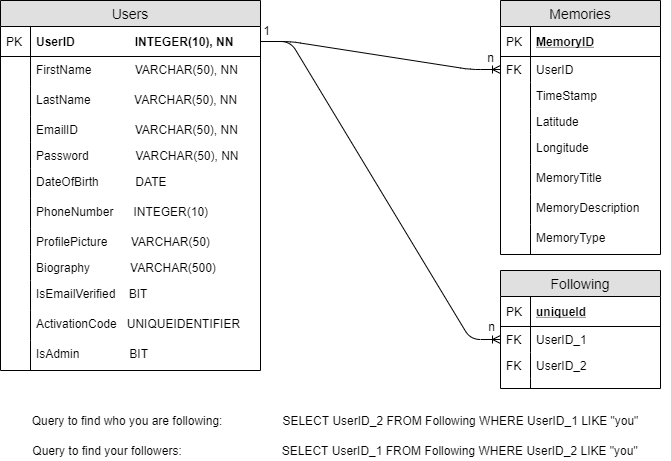

The diagram above was exported from draw.io. Its source (the exported page's mxGraphModel, read from the mxfile embedded in the PNG):
<mxGraphModel dx="868" dy="460" grid="1" gridSize="10" guides="1" tooltips="1" connect="1" arrows="1" fold="1" page="1" pageScale="1" pageWidth="850" pageHeight="1100" math="0" shadow="0">
  <root>
    <mxCell id="0" />
    <mxCell id="1" parent="0" />
    <mxCell id="_pq2UcqAvhoIMinSNv-s-1" value="Users" style="swimlane;fontStyle=0;childLayout=stackLayout;horizontal=1;startSize=26;fillColor=#e0e0e0;horizontalStack=0;resizeParent=1;resizeParentMax=0;resizeLast=0;collapsible=1;marginBottom=0;swimlaneFillColor=#ffffff;align=center;fontSize=14;" parent="1" vertex="1">
      <mxGeometry x="20" y="20" width="260" height="370" as="geometry" />
    </mxCell>
    <mxCell id="_pq2UcqAvhoIMinSNv-s-2" value="UserID                  INTEGER(10), NN" style="shape=partialRectangle;top=0;left=0;right=0;bottom=1;align=left;verticalAlign=middle;fillColor=none;spacingLeft=34;spacingRight=4;overflow=hidden;rotatable=0;points=[[0,0.5],[1,0.5]];portConstraint=eastwest;dropTarget=0;fontStyle=1;fontSize=12;" parent="_pq2UcqAvhoIMinSNv-s-1" vertex="1">
      <mxGeometry y="26" width="260" height="30" as="geometry" />
    </mxCell>
    <mxCell id="_pq2UcqAvhoIMinSNv-s-3" value="PK" style="shape=partialRectangle;top=0;left=0;bottom=0;fillColor=none;align=left;verticalAlign=middle;spacingLeft=4;spacingRight=4;overflow=hidden;rotatable=0;points=[];portConstraint=eastwest;part=1;fontSize=12;" parent="_pq2UcqAvhoIMinSNv-s-2" vertex="1" connectable="0">
      <mxGeometry width="30" height="30" as="geometry" />
    </mxCell>
    <mxCell id="OUK8ZFBuM-y7QaPuDs5x-8" value="FirstName             VARCHAR(50), NN" style="shape=partialRectangle;top=0;left=0;right=0;bottom=0;align=left;verticalAlign=top;fillColor=none;spacingLeft=34;spacingRight=4;overflow=hidden;rotatable=0;points=[[0,0.5],[1,0.5]];portConstraint=eastwest;dropTarget=0;fontSize=12;" parent="_pq2UcqAvhoIMinSNv-s-1" vertex="1">
      <mxGeometry y="56" width="260" height="30" as="geometry" />
    </mxCell>
    <mxCell id="OUK8ZFBuM-y7QaPuDs5x-9" value="" style="shape=partialRectangle;top=0;left=0;bottom=0;fillColor=none;align=left;verticalAlign=top;spacingLeft=4;spacingRight=4;overflow=hidden;rotatable=0;points=[];portConstraint=eastwest;part=1;fontSize=12;" parent="OUK8ZFBuM-y7QaPuDs5x-8" vertex="1" connectable="0">
      <mxGeometry width="30" height="30" as="geometry" />
    </mxCell>
    <mxCell id="OUK8ZFBuM-y7QaPuDs5x-10" value="LastName             VARCHAR(50), NN" style="shape=partialRectangle;top=0;left=0;right=0;bottom=0;align=left;verticalAlign=top;fillColor=none;spacingLeft=34;spacingRight=4;overflow=hidden;rotatable=0;points=[[0,0.5],[1,0.5]];portConstraint=eastwest;dropTarget=0;fontSize=12;" parent="_pq2UcqAvhoIMinSNv-s-1" vertex="1">
      <mxGeometry y="86" width="260" height="30" as="geometry" />
    </mxCell>
    <mxCell id="OUK8ZFBuM-y7QaPuDs5x-11" value="" style="shape=partialRectangle;top=0;left=0;bottom=0;fillColor=none;align=left;verticalAlign=top;spacingLeft=4;spacingRight=4;overflow=hidden;rotatable=0;points=[];portConstraint=eastwest;part=1;fontSize=12;" parent="OUK8ZFBuM-y7QaPuDs5x-10" vertex="1" connectable="0">
      <mxGeometry width="30" height="30" as="geometry" />
    </mxCell>
    <mxCell id="_pq2UcqAvhoIMinSNv-s-8" value="EmailID                 VARCHAR(50), NN" style="shape=partialRectangle;top=0;left=0;right=0;bottom=0;align=left;verticalAlign=top;fillColor=none;spacingLeft=34;spacingRight=4;overflow=hidden;rotatable=0;points=[[0,0.5],[1,0.5]];portConstraint=eastwest;dropTarget=0;fontSize=12;" parent="_pq2UcqAvhoIMinSNv-s-1" vertex="1">
      <mxGeometry y="116" width="260" height="26" as="geometry" />
    </mxCell>
    <mxCell id="_pq2UcqAvhoIMinSNv-s-9" value="" style="shape=partialRectangle;top=0;left=0;bottom=0;fillColor=none;align=left;verticalAlign=top;spacingLeft=4;spacingRight=4;overflow=hidden;rotatable=0;points=[];portConstraint=eastwest;part=1;fontSize=12;" parent="_pq2UcqAvhoIMinSNv-s-8" vertex="1" connectable="0">
      <mxGeometry width="30" height="26" as="geometry" />
    </mxCell>
    <mxCell id="_pq2UcqAvhoIMinSNv-s-6" value="Password              VARCHAR(50), NN" style="shape=partialRectangle;top=0;left=0;right=0;bottom=0;align=left;verticalAlign=top;fillColor=none;spacingLeft=34;spacingRight=4;overflow=hidden;rotatable=0;points=[[0,0.5],[1,0.5]];portConstraint=eastwest;dropTarget=0;fontSize=12;" parent="_pq2UcqAvhoIMinSNv-s-1" vertex="1">
      <mxGeometry y="142" width="260" height="26" as="geometry" />
    </mxCell>
    <mxCell id="_pq2UcqAvhoIMinSNv-s-7" value="" style="shape=partialRectangle;top=0;left=0;bottom=0;fillColor=none;align=left;verticalAlign=top;spacingLeft=4;spacingRight=4;overflow=hidden;rotatable=0;points=[];portConstraint=eastwest;part=1;fontSize=12;" parent="_pq2UcqAvhoIMinSNv-s-6" vertex="1" connectable="0">
      <mxGeometry width="30" height="26" as="geometry" />
    </mxCell>
    <mxCell id="OUK8ZFBuM-y7QaPuDs5x-2" value="DateOfBirth           DATE" style="shape=partialRectangle;top=0;left=0;right=0;bottom=0;align=left;verticalAlign=top;fillColor=none;spacingLeft=34;spacingRight=4;overflow=hidden;rotatable=0;points=[[0,0.5],[1,0.5]];portConstraint=eastwest;dropTarget=0;fontSize=12;" parent="_pq2UcqAvhoIMinSNv-s-1" vertex="1">
      <mxGeometry y="168" width="260" height="30" as="geometry" />
    </mxCell>
    <mxCell id="OUK8ZFBuM-y7QaPuDs5x-3" value="" style="shape=partialRectangle;top=0;left=0;bottom=0;fillColor=none;align=left;verticalAlign=top;spacingLeft=4;spacingRight=4;overflow=hidden;rotatable=0;points=[];portConstraint=eastwest;part=1;fontSize=12;" parent="OUK8ZFBuM-y7QaPuDs5x-2" vertex="1" connectable="0">
      <mxGeometry width="30" height="30" as="geometry" />
    </mxCell>
    <mxCell id="OUK8ZFBuM-y7QaPuDs5x-4" value="PhoneNumber      INTEGER(10)" style="shape=partialRectangle;top=0;left=0;right=0;bottom=0;align=left;verticalAlign=top;fillColor=none;spacingLeft=34;spacingRight=4;overflow=hidden;rotatable=0;points=[[0,0.5],[1,0.5]];portConstraint=eastwest;dropTarget=0;fontSize=12;" parent="_pq2UcqAvhoIMinSNv-s-1" vertex="1">
      <mxGeometry y="198" width="260" height="30" as="geometry" />
    </mxCell>
    <mxCell id="OUK8ZFBuM-y7QaPuDs5x-5" value="" style="shape=partialRectangle;top=0;left=0;bottom=0;fillColor=none;align=left;verticalAlign=top;spacingLeft=4;spacingRight=4;overflow=hidden;rotatable=0;points=[];portConstraint=eastwest;part=1;fontSize=12;" parent="OUK8ZFBuM-y7QaPuDs5x-4" vertex="1" connectable="0">
      <mxGeometry width="30" height="30" as="geometry" />
    </mxCell>
    <mxCell id="OUK8ZFBuM-y7QaPuDs5x-6" value="ProfilePicture       VARCHAR(50)" style="shape=partialRectangle;top=0;left=0;right=0;bottom=0;align=left;verticalAlign=top;fillColor=none;spacingLeft=34;spacingRight=4;overflow=hidden;rotatable=0;points=[[0,0.5],[1,0.5]];portConstraint=eastwest;dropTarget=0;fontSize=12;" parent="_pq2UcqAvhoIMinSNv-s-1" vertex="1">
      <mxGeometry y="228" width="260" height="26" as="geometry" />
    </mxCell>
    <mxCell id="OUK8ZFBuM-y7QaPuDs5x-7" value="" style="shape=partialRectangle;top=0;left=0;bottom=0;fillColor=none;align=left;verticalAlign=top;spacingLeft=4;spacingRight=4;overflow=hidden;rotatable=0;points=[];portConstraint=eastwest;part=1;fontSize=12;" parent="OUK8ZFBuM-y7QaPuDs5x-6" vertex="1" connectable="0">
      <mxGeometry width="30" height="26" as="geometry" />
    </mxCell>
    <mxCell id="_pq2UcqAvhoIMinSNv-s-10" value="Biography            VARCHAR(500)" style="shape=partialRectangle;top=0;left=0;right=0;bottom=0;align=left;verticalAlign=top;fillColor=none;spacingLeft=34;spacingRight=4;overflow=hidden;rotatable=0;points=[[0,0.5],[1,0.5]];portConstraint=eastwest;dropTarget=0;fontSize=12;" parent="_pq2UcqAvhoIMinSNv-s-1" vertex="1">
      <mxGeometry y="254" width="260" height="26" as="geometry" />
    </mxCell>
    <mxCell id="_pq2UcqAvhoIMinSNv-s-11" value="" style="shape=partialRectangle;top=0;left=0;bottom=0;fillColor=none;align=left;verticalAlign=top;spacingLeft=4;spacingRight=4;overflow=hidden;rotatable=0;points=[];portConstraint=eastwest;part=1;fontSize=12;" parent="_pq2UcqAvhoIMinSNv-s-10" vertex="1" connectable="0">
      <mxGeometry width="30" height="26" as="geometry" />
    </mxCell>
    <mxCell id="OUK8ZFBuM-y7QaPuDs5x-12" value="IsEmailVerified    BIT" style="shape=partialRectangle;top=0;left=0;right=0;bottom=0;align=left;verticalAlign=top;fillColor=none;spacingLeft=34;spacingRight=4;overflow=hidden;rotatable=0;points=[[0,0.5],[1,0.5]];portConstraint=eastwest;dropTarget=0;fontSize=12;" parent="_pq2UcqAvhoIMinSNv-s-1" vertex="1">
      <mxGeometry y="280" width="260" height="30" as="geometry" />
    </mxCell>
    <mxCell id="OUK8ZFBuM-y7QaPuDs5x-13" value="" style="shape=partialRectangle;top=0;left=0;bottom=0;fillColor=none;align=left;verticalAlign=top;spacingLeft=4;spacingRight=4;overflow=hidden;rotatable=0;points=[];portConstraint=eastwest;part=1;fontSize=12;" parent="OUK8ZFBuM-y7QaPuDs5x-12" vertex="1" connectable="0">
      <mxGeometry width="30" height="30" as="geometry" />
    </mxCell>
    <mxCell id="OUK8ZFBuM-y7QaPuDs5x-14" value="ActivationCode   UNIQUEIDENTIFIER" style="shape=partialRectangle;top=0;left=0;right=0;bottom=0;align=left;verticalAlign=top;fillColor=none;spacingLeft=34;spacingRight=4;overflow=hidden;rotatable=0;points=[[0,0.5],[1,0.5]];portConstraint=eastwest;dropTarget=0;fontSize=12;" parent="_pq2UcqAvhoIMinSNv-s-1" vertex="1">
      <mxGeometry y="310" width="260" height="30" as="geometry" />
    </mxCell>
    <mxCell id="OUK8ZFBuM-y7QaPuDs5x-15" value="" style="shape=partialRectangle;top=0;left=0;bottom=0;fillColor=none;align=left;verticalAlign=top;spacingLeft=4;spacingRight=4;overflow=hidden;rotatable=0;points=[];portConstraint=eastwest;part=1;fontSize=12;" parent="OUK8ZFBuM-y7QaPuDs5x-14" vertex="1" connectable="0">
      <mxGeometry width="30" height="30" as="geometry" />
    </mxCell>
    <mxCell id="OUK8ZFBuM-y7QaPuDs5x-18" value="IsAdmin               BIT" style="shape=partialRectangle;top=0;left=0;right=0;bottom=0;align=left;verticalAlign=top;fillColor=none;spacingLeft=34;spacingRight=4;overflow=hidden;rotatable=0;points=[[0,0.5],[1,0.5]];portConstraint=eastwest;dropTarget=0;fontSize=12;" parent="_pq2UcqAvhoIMinSNv-s-1" vertex="1">
      <mxGeometry y="340" width="260" height="30" as="geometry" />
    </mxCell>
    <mxCell id="OUK8ZFBuM-y7QaPuDs5x-19" value="" style="shape=partialRectangle;top=0;left=0;bottom=0;fillColor=none;align=left;verticalAlign=top;spacingLeft=4;spacingRight=4;overflow=hidden;rotatable=0;points=[];portConstraint=eastwest;part=1;fontSize=12;" parent="OUK8ZFBuM-y7QaPuDs5x-18" vertex="1" connectable="0">
      <mxGeometry width="30" height="30" as="geometry" />
    </mxCell>
    <mxCell id="_pq2UcqAvhoIMinSNv-s-12" value="Memories" style="swimlane;fontStyle=0;childLayout=stackLayout;horizontal=1;startSize=26;fillColor=#e0e0e0;horizontalStack=0;resizeParent=1;resizeParentMax=0;resizeLast=0;collapsible=1;marginBottom=0;swimlaneFillColor=#ffffff;align=center;fontSize=14;" parent="1" vertex="1">
      <mxGeometry x="520" y="20" width="160" height="254" as="geometry" />
    </mxCell>
    <mxCell id="_pq2UcqAvhoIMinSNv-s-13" value="MemoryID" style="shape=partialRectangle;top=0;left=0;right=0;bottom=1;align=left;verticalAlign=middle;fillColor=none;spacingLeft=34;spacingRight=4;overflow=hidden;rotatable=0;points=[[0,0.5],[1,0.5]];portConstraint=eastwest;dropTarget=0;fontStyle=5;fontSize=12;" parent="_pq2UcqAvhoIMinSNv-s-12" vertex="1">
      <mxGeometry y="26" width="160" height="30" as="geometry" />
    </mxCell>
    <mxCell id="_pq2UcqAvhoIMinSNv-s-14" value="PK" style="shape=partialRectangle;top=0;left=0;bottom=0;fillColor=none;align=left;verticalAlign=middle;spacingLeft=4;spacingRight=4;overflow=hidden;rotatable=0;points=[];portConstraint=eastwest;part=1;fontSize=12;" parent="_pq2UcqAvhoIMinSNv-s-13" vertex="1" connectable="0">
      <mxGeometry width="30" height="30" as="geometry" />
    </mxCell>
    <mxCell id="_pq2UcqAvhoIMinSNv-s-15" value="UserID" style="shape=partialRectangle;top=0;left=0;right=0;bottom=0;align=left;verticalAlign=top;fillColor=none;spacingLeft=34;spacingRight=4;overflow=hidden;rotatable=0;points=[[0,0.5],[1,0.5]];portConstraint=eastwest;dropTarget=0;fontSize=12;" parent="_pq2UcqAvhoIMinSNv-s-12" vertex="1">
      <mxGeometry y="56" width="160" height="26" as="geometry" />
    </mxCell>
    <mxCell id="_pq2UcqAvhoIMinSNv-s-16" value="FK" style="shape=partialRectangle;top=0;left=0;bottom=0;fillColor=none;align=left;verticalAlign=top;spacingLeft=4;spacingRight=4;overflow=hidden;rotatable=0;points=[];portConstraint=eastwest;part=1;fontSize=12;" parent="_pq2UcqAvhoIMinSNv-s-15" vertex="1" connectable="0">
      <mxGeometry width="30" height="26" as="geometry" />
    </mxCell>
    <mxCell id="_pq2UcqAvhoIMinSNv-s-19" value="TimeStamp" style="shape=partialRectangle;top=0;left=0;right=0;bottom=0;align=left;verticalAlign=top;fillColor=none;spacingLeft=34;spacingRight=4;overflow=hidden;rotatable=0;points=[[0,0.5],[1,0.5]];portConstraint=eastwest;dropTarget=0;fontSize=12;" parent="_pq2UcqAvhoIMinSNv-s-12" vertex="1">
      <mxGeometry y="82" width="160" height="26" as="geometry" />
    </mxCell>
    <mxCell id="_pq2UcqAvhoIMinSNv-s-20" value="" style="shape=partialRectangle;top=0;left=0;bottom=0;fillColor=none;align=left;verticalAlign=top;spacingLeft=4;spacingRight=4;overflow=hidden;rotatable=0;points=[];portConstraint=eastwest;part=1;fontSize=12;" parent="_pq2UcqAvhoIMinSNv-s-19" vertex="1" connectable="0">
      <mxGeometry width="30" height="26" as="geometry" />
    </mxCell>
    <mxCell id="_pq2UcqAvhoIMinSNv-s-21" value="Latitude" style="shape=partialRectangle;top=0;left=0;right=0;bottom=0;align=left;verticalAlign=top;fillColor=none;spacingLeft=34;spacingRight=4;overflow=hidden;rotatable=0;points=[[0,0.5],[1,0.5]];portConstraint=eastwest;dropTarget=0;fontSize=12;" parent="_pq2UcqAvhoIMinSNv-s-12" vertex="1">
      <mxGeometry y="108" width="160" height="26" as="geometry" />
    </mxCell>
    <mxCell id="_pq2UcqAvhoIMinSNv-s-22" value="" style="shape=partialRectangle;top=0;left=0;bottom=0;fillColor=none;align=left;verticalAlign=top;spacingLeft=4;spacingRight=4;overflow=hidden;rotatable=0;points=[];portConstraint=eastwest;part=1;fontSize=12;" parent="_pq2UcqAvhoIMinSNv-s-21" vertex="1" connectable="0">
      <mxGeometry width="30" height="26" as="geometry" />
    </mxCell>
    <mxCell id="_pq2UcqAvhoIMinSNv-s-28" value="Longitude" style="shape=partialRectangle;top=0;left=0;right=0;bottom=0;align=left;verticalAlign=top;fillColor=none;spacingLeft=34;spacingRight=4;overflow=hidden;rotatable=0;points=[[0,0.5],[1,0.5]];portConstraint=eastwest;dropTarget=0;fontSize=12;" parent="_pq2UcqAvhoIMinSNv-s-12" vertex="1">
      <mxGeometry y="134" width="160" height="30" as="geometry" />
    </mxCell>
    <mxCell id="_pq2UcqAvhoIMinSNv-s-29" value="" style="shape=partialRectangle;top=0;left=0;bottom=0;fillColor=none;align=left;verticalAlign=top;spacingLeft=4;spacingRight=4;overflow=hidden;rotatable=0;points=[];portConstraint=eastwest;part=1;fontSize=12;" parent="_pq2UcqAvhoIMinSNv-s-28" vertex="1" connectable="0">
      <mxGeometry width="30" height="30" as="geometry" />
    </mxCell>
    <mxCell id="_pq2UcqAvhoIMinSNv-s-30" value="MemoryTitle" style="shape=partialRectangle;top=0;left=0;right=0;bottom=0;align=left;verticalAlign=top;fillColor=none;spacingLeft=34;spacingRight=4;overflow=hidden;rotatable=0;points=[[0,0.5],[1,0.5]];portConstraint=eastwest;dropTarget=0;fontSize=12;" parent="_pq2UcqAvhoIMinSNv-s-12" vertex="1">
      <mxGeometry y="164" width="160" height="30" as="geometry" />
    </mxCell>
    <mxCell id="_pq2UcqAvhoIMinSNv-s-31" value="" style="shape=partialRectangle;top=0;left=0;bottom=0;fillColor=none;align=left;verticalAlign=top;spacingLeft=4;spacingRight=4;overflow=hidden;rotatable=0;points=[];portConstraint=eastwest;part=1;fontSize=12;" parent="_pq2UcqAvhoIMinSNv-s-30" vertex="1" connectable="0">
      <mxGeometry width="30" height="30" as="geometry" />
    </mxCell>
    <mxCell id="_pq2UcqAvhoIMinSNv-s-32" value="MemoryDescription" style="shape=partialRectangle;top=0;left=0;right=0;bottom=0;align=left;verticalAlign=top;fillColor=none;spacingLeft=34;spacingRight=4;overflow=hidden;rotatable=0;points=[[0,0.5],[1,0.5]];portConstraint=eastwest;dropTarget=0;fontSize=12;" parent="_pq2UcqAvhoIMinSNv-s-12" vertex="1">
      <mxGeometry y="194" width="160" height="30" as="geometry" />
    </mxCell>
    <mxCell id="_pq2UcqAvhoIMinSNv-s-33" value="" style="shape=partialRectangle;top=0;left=0;bottom=0;fillColor=none;align=left;verticalAlign=top;spacingLeft=4;spacingRight=4;overflow=hidden;rotatable=0;points=[];portConstraint=eastwest;part=1;fontSize=12;" parent="_pq2UcqAvhoIMinSNv-s-32" vertex="1" connectable="0">
      <mxGeometry width="30" height="30" as="geometry" />
    </mxCell>
    <mxCell id="_pq2UcqAvhoIMinSNv-s-34" value="MemoryType" style="shape=partialRectangle;top=0;left=0;right=0;bottom=0;align=left;verticalAlign=top;fillColor=none;spacingLeft=34;spacingRight=4;overflow=hidden;rotatable=0;points=[[0,0.5],[1,0.5]];portConstraint=eastwest;dropTarget=0;fontSize=12;" parent="_pq2UcqAvhoIMinSNv-s-12" vertex="1">
      <mxGeometry y="224" width="160" height="30" as="geometry" />
    </mxCell>
    <mxCell id="_pq2UcqAvhoIMinSNv-s-35" value="" style="shape=partialRectangle;top=0;left=0;bottom=0;fillColor=none;align=left;verticalAlign=top;spacingLeft=4;spacingRight=4;overflow=hidden;rotatable=0;points=[];portConstraint=eastwest;part=1;fontSize=12;" parent="_pq2UcqAvhoIMinSNv-s-34" vertex="1" connectable="0">
      <mxGeometry width="30" height="30" as="geometry" />
    </mxCell>
    <mxCell id="OUK8ZFBuM-y7QaPuDs5x-1" value="" style="edgeStyle=entityRelationEdgeStyle;fontSize=12;html=1;endArrow=ERoneToMany;entryX=0;entryY=0.5;entryDx=0;entryDy=0;exitX=1;exitY=0.5;exitDx=0;exitDy=0;" parent="1" source="_pq2UcqAvhoIMinSNv-s-2" target="_pq2UcqAvhoIMinSNv-s-15" edge="1">
      <mxGeometry width="100" height="100" relative="1" as="geometry">
        <mxPoint x="130" y="340" as="sourcePoint" />
        <mxPoint x="230" y="240" as="targetPoint" />
      </mxGeometry>
    </mxCell>
    <mxCell id="OUK8ZFBuM-y7QaPuDs5x-16" value="n" style="text;html=1;align=center;verticalAlign=middle;resizable=0;points=[];labelBackgroundColor=#ffffff;" parent="OUK8ZFBuM-y7QaPuDs5x-1" vertex="1" connectable="0">
      <mxGeometry x="0.5125" y="-5" relative="1" as="geometry">
        <mxPoint x="49.1" y="-13.06" as="offset" />
      </mxGeometry>
    </mxCell>
    <mxCell id="OUK8ZFBuM-y7QaPuDs5x-17" value="1" style="text;html=1;align=center;verticalAlign=middle;resizable=0;points=[];labelBackgroundColor=#ffffff;" parent="OUK8ZFBuM-y7QaPuDs5x-1" vertex="1" connectable="0">
      <mxGeometry x="-0.7871" y="2" relative="1" as="geometry">
        <mxPoint x="-20.25" y="-9.02" as="offset" />
      </mxGeometry>
    </mxCell>
    <mxCell id="WqVy-KMEdqJau_H-egYo-1" value="Following" style="swimlane;fontStyle=0;childLayout=stackLayout;horizontal=1;startSize=26;fillColor=#e0e0e0;horizontalStack=0;resizeParent=1;resizeParentMax=0;resizeLast=0;collapsible=1;marginBottom=0;swimlaneFillColor=#ffffff;align=center;fontSize=14;" parent="1" vertex="1">
      <mxGeometry x="520" y="290" width="160" height="118" as="geometry" />
    </mxCell>
    <mxCell id="WqVy-KMEdqJau_H-egYo-2" value="uniqueId" style="shape=partialRectangle;top=0;left=0;right=0;bottom=1;align=left;verticalAlign=middle;fillColor=none;spacingLeft=34;spacingRight=4;overflow=hidden;rotatable=0;points=[[0,0.5],[1,0.5]];portConstraint=eastwest;dropTarget=0;fontStyle=5;fontSize=12;" parent="WqVy-KMEdqJau_H-egYo-1" vertex="1">
      <mxGeometry y="26" width="160" height="30" as="geometry" />
    </mxCell>
    <mxCell id="WqVy-KMEdqJau_H-egYo-3" value="PK" style="shape=partialRectangle;top=0;left=0;bottom=0;fillColor=none;align=left;verticalAlign=middle;spacingLeft=4;spacingRight=4;overflow=hidden;rotatable=0;points=[];portConstraint=eastwest;part=1;fontSize=12;" parent="WqVy-KMEdqJau_H-egYo-2" vertex="1" connectable="0">
      <mxGeometry width="30" height="30" as="geometry" />
    </mxCell>
    <mxCell id="WqVy-KMEdqJau_H-egYo-4" value="UserID_1" style="shape=partialRectangle;top=0;left=0;right=0;bottom=0;align=left;verticalAlign=top;fillColor=none;spacingLeft=34;spacingRight=4;overflow=hidden;rotatable=0;points=[[0,0.5],[1,0.5]];portConstraint=eastwest;dropTarget=0;fontSize=12;" parent="WqVy-KMEdqJau_H-egYo-1" vertex="1">
      <mxGeometry y="56" width="160" height="26" as="geometry" />
    </mxCell>
    <mxCell id="WqVy-KMEdqJau_H-egYo-5" value="FK" style="shape=partialRectangle;top=0;left=0;bottom=0;fillColor=none;align=left;verticalAlign=top;spacingLeft=4;spacingRight=4;overflow=hidden;rotatable=0;points=[];portConstraint=eastwest;part=1;fontSize=12;" parent="WqVy-KMEdqJau_H-egYo-4" vertex="1" connectable="0">
      <mxGeometry width="30" height="26" as="geometry" />
    </mxCell>
    <mxCell id="WqVy-KMEdqJau_H-egYo-6" value="UserID_2" style="shape=partialRectangle;top=0;left=0;right=0;bottom=0;align=left;verticalAlign=top;fillColor=none;spacingLeft=34;spacingRight=4;overflow=hidden;rotatable=0;points=[[0,0.5],[1,0.5]];portConstraint=eastwest;dropTarget=0;fontSize=12;" parent="WqVy-KMEdqJau_H-egYo-1" vertex="1">
      <mxGeometry y="82" width="160" height="26" as="geometry" />
    </mxCell>
    <mxCell id="WqVy-KMEdqJau_H-egYo-7" value="FK" style="shape=partialRectangle;top=0;left=0;bottom=0;fillColor=none;align=left;verticalAlign=top;spacingLeft=4;spacingRight=4;overflow=hidden;rotatable=0;points=[];portConstraint=eastwest;part=1;fontSize=12;" parent="WqVy-KMEdqJau_H-egYo-6" vertex="1" connectable="0">
      <mxGeometry width="30" height="26" as="geometry" />
    </mxCell>
    <mxCell id="WqVy-KMEdqJau_H-egYo-10" value="" style="shape=partialRectangle;top=0;left=0;right=0;bottom=0;align=left;verticalAlign=top;fillColor=none;spacingLeft=34;spacingRight=4;overflow=hidden;rotatable=0;points=[[0,0.5],[1,0.5]];portConstraint=eastwest;dropTarget=0;fontSize=12;" parent="WqVy-KMEdqJau_H-egYo-1" vertex="1">
      <mxGeometry y="108" width="160" height="10" as="geometry" />
    </mxCell>
    <mxCell id="WqVy-KMEdqJau_H-egYo-11" value="" style="shape=partialRectangle;top=0;left=0;bottom=0;fillColor=none;align=left;verticalAlign=top;spacingLeft=4;spacingRight=4;overflow=hidden;rotatable=0;points=[];portConstraint=eastwest;part=1;fontSize=12;" parent="WqVy-KMEdqJau_H-egYo-10" vertex="1" connectable="0">
      <mxGeometry width="30" height="10" as="geometry" />
    </mxCell>
    <mxCell id="WqVy-KMEdqJau_H-egYo-12" value="" style="edgeStyle=entityRelationEdgeStyle;fontSize=12;html=1;endArrow=ERoneToMany;entryX=0;entryY=0.5;entryDx=0;entryDy=0;exitX=1;exitY=0.5;exitDx=0;exitDy=0;" parent="1" source="_pq2UcqAvhoIMinSNv-s-2" target="WqVy-KMEdqJau_H-egYo-4" edge="1">
      <mxGeometry width="100" height="100" relative="1" as="geometry">
        <mxPoint x="290" y="71" as="sourcePoint" />
        <mxPoint x="530" y="99" as="targetPoint" />
      </mxGeometry>
    </mxCell>
    <mxCell id="WqVy-KMEdqJau_H-egYo-13" value="n" style="text;html=1;align=center;verticalAlign=middle;resizable=0;points=[];labelBackgroundColor=#ffffff;" parent="WqVy-KMEdqJau_H-egYo-12" vertex="1" connectable="0">
      <mxGeometry x="0.5125" y="-5" relative="1" as="geometry">
        <mxPoint x="60.03" y="42.599999999999994" as="offset" />
      </mxGeometry>
    </mxCell>
    <mxCell id="WqVy-KMEdqJau_H-egYo-15" value="Query to find who you are following:&amp;nbsp; &amp;nbsp; &amp;nbsp; &amp;nbsp; &amp;nbsp; &amp;nbsp; &amp;nbsp; &amp;nbsp; &amp;nbsp; SELECT UserID_2 FROM Following WHERE UserID_1 LIKE &quot;you&quot;" style="text;html=1;strokeColor=none;fillColor=none;align=center;verticalAlign=middle;whiteSpace=wrap;rounded=0;" parent="1" vertex="1">
      <mxGeometry x="20" y="430" width="670" height="20" as="geometry" />
    </mxCell>
    <mxCell id="WqVy-KMEdqJau_H-egYo-17" value="Query to find your followers:&amp;nbsp; &amp;nbsp; &amp;nbsp; &amp;nbsp; &amp;nbsp; &amp;nbsp; &amp;nbsp; &amp;nbsp; &amp;nbsp; &amp;nbsp; &amp;nbsp; &amp;nbsp; &amp;nbsp; &amp;nbsp; &amp;nbsp; SELECT UserID_1 FROM Following WHERE UserID_2 LIKE &quot;you&quot;" style="text;html=1;strokeColor=none;fillColor=none;align=center;verticalAlign=middle;whiteSpace=wrap;rounded=0;" parent="1" vertex="1">
      <mxGeometry x="20" y="460" width="670" height="20" as="geometry" />
    </mxCell>
  </root>
</mxGraphModel>